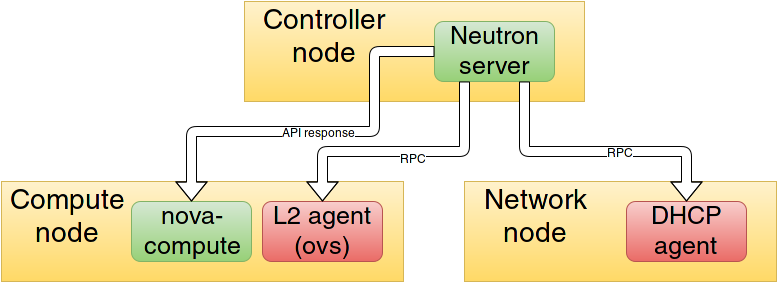

The diagram above was exported from draw.io. Its source (the exported page's mxGraphModel, read from the mxfile embedded in the PNG):
<mxGraphModel dx="1432" dy="740" grid="1" gridSize="10" guides="1" tooltips="1" connect="1" arrows="1" fold="1" page="1" pageScale="1" pageWidth="826" pageHeight="1169" background="#ffffff" math="0" shadow="0">
  <root>
    <mxCell id="0" />
    <mxCell id="1" parent="0" />
    <mxCell id="2" value="" style="whiteSpace=wrap;html=1;plain-yellow" parent="1" vertex="1">
      <mxGeometry x="260" y="60" width="340" height="100" as="geometry" />
    </mxCell>
    <mxCell id="3" value="&lt;font style=&quot;font-size: 28px&quot;&gt;Controller node&lt;br&gt;&lt;/font&gt;" style="text;html=1;strokeColor=none;fillColor=none;align=center;verticalAlign=middle;whiteSpace=wrap;overflow=hidden;" parent="1" vertex="1">
      <mxGeometry x="260" y="60" width="160" height="70" as="geometry" />
    </mxCell>
    <mxCell id="4" value="&lt;font style=&quot;font-size: 25px&quot;&gt;Neutron server&lt;/font&gt;&lt;br&gt;" style="rounded=1;whiteSpace=wrap;html=1;plain-green" parent="1" vertex="1">
      <mxGeometry x="450" y="80" width="120" height="60" as="geometry" />
    </mxCell>
    <mxCell id="5" value="" style="whiteSpace=wrap;html=1;plain-yellow" parent="1" vertex="1">
      <mxGeometry x="480" y="240" width="312" height="100" as="geometry" />
    </mxCell>
    <mxCell id="6" value="" style="whiteSpace=wrap;html=1;plain-yellow" parent="1" vertex="1">
      <mxGeometry x="17" y="240" width="402" height="100" as="geometry" />
    </mxCell>
    <mxCell id="9" value="&lt;font style=&quot;font-size: 25px&quot;&gt;DHCP agent&lt;/font&gt;&lt;br&gt;" style="rounded=1;whiteSpace=wrap;html=1;plain-red" parent="1" vertex="1">
      <mxGeometry x="642" y="260" width="120" height="60" as="geometry" />
    </mxCell>
    <mxCell id="11" value="&lt;font style=&quot;font-size: 28px&quot;&gt;Network node&lt;br&gt;&lt;/font&gt;" style="text;html=1;strokeColor=none;fillColor=none;align=center;verticalAlign=middle;whiteSpace=wrap;overflow=hidden;" parent="1" vertex="1">
      <mxGeometry x="480" y="240" width="142" height="70" as="geometry" />
    </mxCell>
    <mxCell id="14" value="&lt;font style=&quot;font-size: 28px&quot;&gt;Compute node&lt;br&gt;&lt;/font&gt;" style="text;html=1;strokeColor=none;fillColor=none;align=center;verticalAlign=middle;whiteSpace=wrap;overflow=hidden;" parent="1" vertex="1">
      <mxGeometry x="17" y="240" width="132" height="70" as="geometry" />
    </mxCell>
    <mxCell id="15" value="&lt;font style=&quot;font-size: 25px&quot;&gt;L2 agent (ovs)&lt;/font&gt;&lt;br&gt;" style="rounded=1;whiteSpace=wrap;html=1;plain-red" parent="1" vertex="1">
      <mxGeometry x="278" y="260" width="120" height="60" as="geometry" />
    </mxCell>
    <mxCell id="27" value="&lt;font style=&quot;font-size: 25px&quot;&gt;nova-&lt;br&gt;compute&lt;/font&gt;" style="rounded=1;whiteSpace=wrap;html=1;plain-green" vertex="1" parent="1">
      <mxGeometry x="147" y="260" width="120" height="60" as="geometry" />
    </mxCell>
    <mxCell id="30" value="" style="shape=flexArrow;endArrow=classic;html=1;fillColor=#ffffff;strokeColor=#000000;entryX=0.5;entryY=0;exitX=0;exitY=0.5;" edge="1" parent="1" source="4" target="27">
      <mxGeometry width="50" height="50" relative="1" as="geometry">
        <mxPoint x="360" y="220" as="sourcePoint" />
        <mxPoint x="410" y="170" as="targetPoint" />
        <Array as="points">
          <mxPoint x="390" y="110" />
          <mxPoint x="390" y="190" />
          <mxPoint x="207" y="190" />
        </Array>
      </mxGeometry>
    </mxCell>
    <mxCell id="32" value="API response&lt;br&gt;" style="text;html=1;resizable=0;points=[];align=center;verticalAlign=middle;labelBackgroundColor=#ffffff;" vertex="1" connectable="0" parent="30">
      <mxGeometry x="-0.0024" y="1" relative="1" as="geometry">
        <mxPoint as="offset" />
      </mxGeometry>
    </mxCell>
    <mxCell id="33" value="" style="shape=flexArrow;endArrow=classic;html=1;fillColor=#ffffff;strokeColor=#000000;entryX=0.5;entryY=0;exitX=0.25;exitY=1;" edge="1" parent="1" source="4" target="15">
      <mxGeometry width="50" height="50" relative="1" as="geometry">
        <mxPoint x="420" y="230" as="sourcePoint" />
        <mxPoint x="470" y="180" as="targetPoint" />
        <Array as="points">
          <mxPoint x="480" y="210" />
          <mxPoint x="338" y="210" />
        </Array>
      </mxGeometry>
    </mxCell>
    <mxCell id="34" value="RPC" style="text;html=1;resizable=0;points=[];align=center;verticalAlign=middle;labelBackgroundColor=#ffffff;" vertex="1" connectable="0" parent="33">
      <mxGeometry x="-0.0687" y="7" relative="1" as="geometry">
        <mxPoint as="offset" />
      </mxGeometry>
    </mxCell>
    <mxCell id="35" value="" style="shape=flexArrow;endArrow=classic;html=1;fillColor=#ffffff;strokeColor=#000000;entryX=0.5;entryY=0;exitX=0.75;exitY=1;" edge="1" parent="1" source="4" target="9">
      <mxGeometry width="50" height="50" relative="1" as="geometry">
        <mxPoint x="630" y="220" as="sourcePoint" />
        <mxPoint x="680" y="170" as="targetPoint" />
        <Array as="points">
          <mxPoint x="540" y="210" />
          <mxPoint x="702" y="210" />
        </Array>
      </mxGeometry>
    </mxCell>
    <mxCell id="36" value="RPC" style="text;html=1;resizable=0;points=[];align=center;verticalAlign=middle;labelBackgroundColor=#ffffff;" vertex="1" connectable="0" parent="35">
      <mxGeometry x="0.1702" y="-1" relative="1" as="geometry">
        <mxPoint as="offset" />
      </mxGeometry>
    </mxCell>
  </root>
</mxGraphModel>